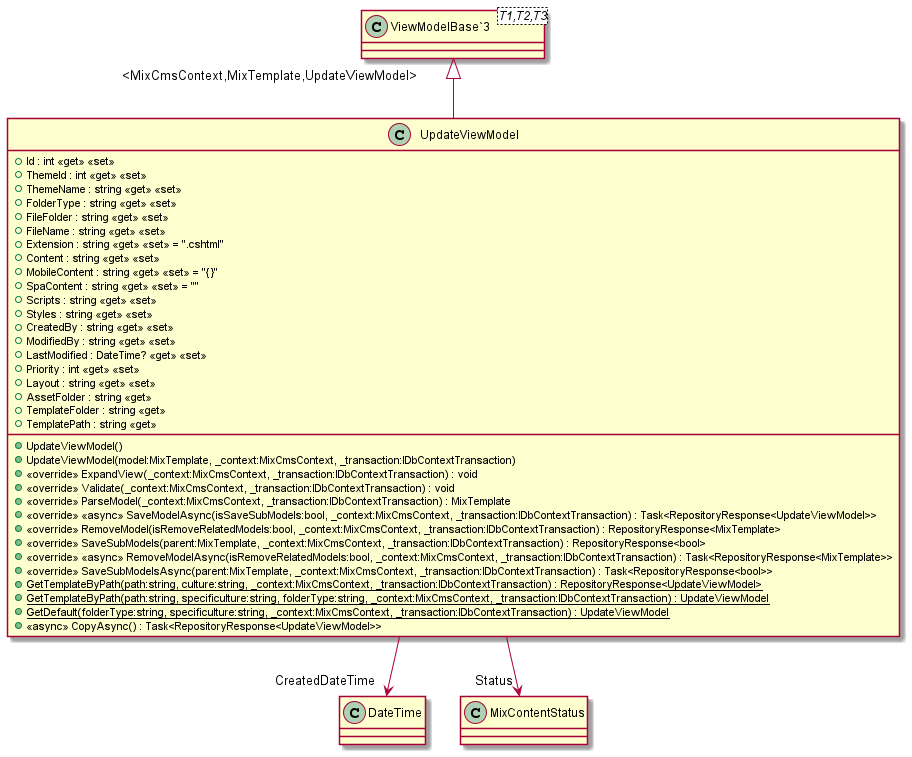

The diagram above was rendered by PlantUML. Its source (embedded in the PNG):
@startuml
class UpdateViewModel {
    + Id : int <<get>> <<set>>
    + ThemeId : int <<get>> <<set>>
    + ThemeName : string <<get>> <<set>>
    + FolderType : string <<get>> <<set>>
    + FileFolder : string <<get>> <<set>>
    + FileName : string <<get>> <<set>>
    + Extension : string <<get>> <<set>> = ".cshtml"
    + Content : string <<get>> <<set>>
    + MobileContent : string <<get>> <<set>> = "{}"
    + SpaContent : string <<get>> <<set>> = ""
    + Scripts : string <<get>> <<set>>
    + Styles : string <<get>> <<set>>
    + CreatedBy : string <<get>> <<set>>
    + ModifiedBy : string <<get>> <<set>>
    + LastModified : DateTime? <<get>> <<set>>
    + Priority : int <<get>> <<set>>
    + Layout : string <<get>> <<set>>
    + AssetFolder : string <<get>>
    + TemplateFolder : string <<get>>
    + TemplatePath : string <<get>>
    + UpdateViewModel()
    + UpdateViewModel(model:MixTemplate, _context:MixCmsContext, _transaction:IDbContextTransaction)
    + <<override>> ExpandView(_context:MixCmsContext, _transaction:IDbContextTransaction) : void
    + <<override>> Validate(_context:MixCmsContext, _transaction:IDbContextTransaction) : void
    + <<override>> ParseModel(_context:MixCmsContext, _transaction:IDbContextTransaction) : MixTemplate
    + <<override>> <<async>> SaveModelAsync(isSaveSubModels:bool, _context:MixCmsContext, _transaction:IDbContextTransaction) : Task<RepositoryResponse<UpdateViewModel>>
    + <<override>> RemoveModel(isRemoveRelatedModels:bool, _context:MixCmsContext, _transaction:IDbContextTransaction) : RepositoryResponse<MixTemplate>
    + <<override>> SaveSubModels(parent:MixTemplate, _context:MixCmsContext, _transaction:IDbContextTransaction) : RepositoryResponse<bool>
    + <<override>> <<async>> RemoveModelAsync(isRemoveRelatedModels:bool, _context:MixCmsContext, _transaction:IDbContextTransaction) : Task<RepositoryResponse<MixTemplate>>
    + <<override>> SaveSubModelsAsync(parent:MixTemplate, _context:MixCmsContext, _transaction:IDbContextTransaction) : Task<RepositoryResponse<bool>>
    + {static} GetTemplateByPath(path:string, culture:string, _context:MixCmsContext, _transaction:IDbContextTransaction) : RepositoryResponse<UpdateViewModel>
    + {static} GetTemplateByPath(path:string, specificulture:string, folderType:string, _context:MixCmsContext, _transaction:IDbContextTransaction) : UpdateViewModel
    + {static} GetDefault(folderType:string, specificulture:string, _context:MixCmsContext, _transaction:IDbContextTransaction) : UpdateViewModel
    + <<async>> CopyAsync() : Task<RepositoryResponse<UpdateViewModel>>
}
class "ViewModelBase`3"<T1,T2,T3> {
}
"ViewModelBase`3" "<MixCmsContext,MixTemplate,UpdateViewModel>" <|-- UpdateViewModel
UpdateViewModel --> "CreatedDateTime" DateTime
UpdateViewModel --> "Status" MixContentStatus
@enduml